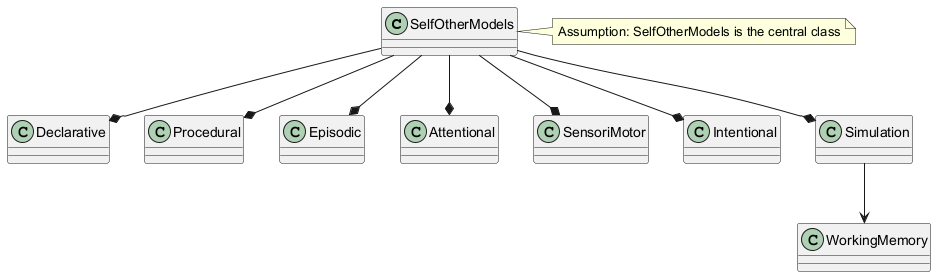

The diagram above was rendered by PlantUML. Its source (embedded in the PNG):
@startuml
class SelfOtherModels
class Declarative
class Procedural
class Episodic
class Attentional
class SensoriMotor
class Intentional
class Simulation
class WorkingMemory

SelfOtherModels --* Declarative
SelfOtherModels --* Procedural
SelfOtherModels --* Episodic
SelfOtherModels --* Attentional
SelfOtherModels --* SensoriMotor
SelfOtherModels --* Intentional
SelfOtherModels --* Simulation
Simulation --> WorkingMemory

note right of SelfOtherModels: Assumption: SelfOtherModels is the central class
@enduml